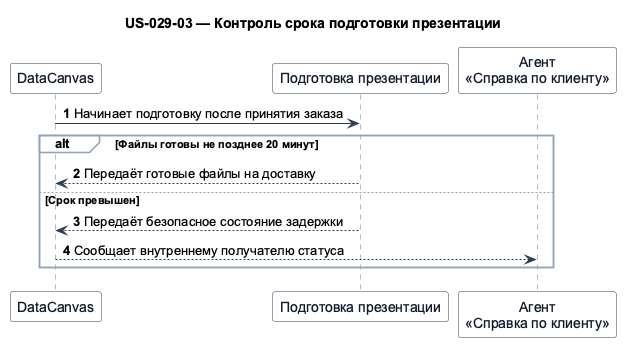

The diagram above was rendered by PlantUML. Its source (embedded in the PNG):
@startuml
!pragma teoz true
skinparam shadowing false
skinparam defaultFontName Arial
skinparam sequence {
  ArrowColor #2C3E50
  LifeLineBorderColor #6B7280
  ParticipantBorderColor #2C3E50
  ParticipantBackgroundColor #F8FAFC
  ParticipantFontColor #111827
  ActorBorderColor #2C3E50
  ActorBackgroundColor #EFF6FF
  ActorFontColor #111827
  GroupBorderColor #94A3B8
  GroupBackgroundColor #F8FAFC
}
title US-029-03 — Контроль срока подготовки презентации

participant "DataCanvas" as datacanvas
participant "Подготовка презентации" as preparation
participant "Агент\n«Справка по клиенту»" as client

autonumber
datacanvas -> preparation: Начинает подготовку после принятия заказа
alt Файлы готовы не позднее 20 минут
  preparation --> datacanvas: Передаёт готовые файлы на доставку
else Срок превышен
  preparation --> datacanvas: Передаёт безопасное состояние задержки
  datacanvas --> client: Сообщает внутреннему получателю статуса
end
@enduml